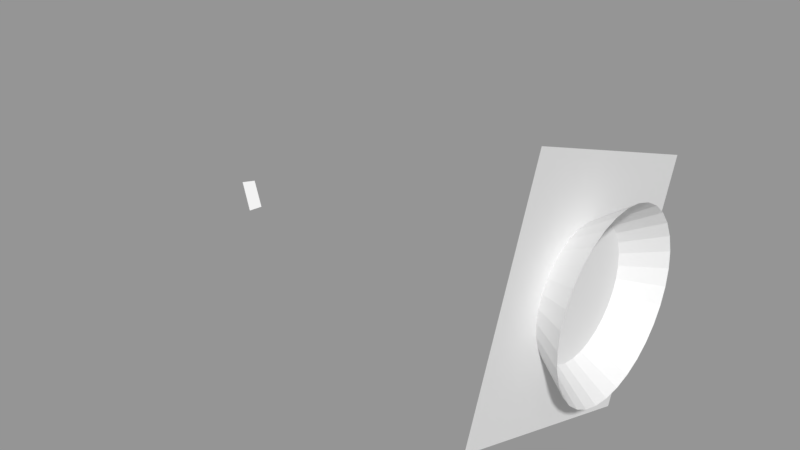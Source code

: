 # Source: br_plasma_flame.blend  (saved by Blender 2.79.0; exported with 4.5.12 LTS)
import bpy
from mathutils import Matrix  # noqa: F401  (used for matrix-valued properties, if any)

bpy.ops.wm.read_factory_settings(use_empty=True)
scene = bpy.context.scene
scene.name = 'Scene'

# ---- collections
col_collection_1 = bpy.data.collections.new('Collection 1'); scene.collection.children.link(col_collection_1)

# ---- materials (node trees are filled in below, after node groups)
mat_p_flame1_png = bpy.data.materials.new('p_flame1.png')
mat_p_flame1_png.alpha_threshold = 0.0
mat_p_flame1_png.use_transparent_shadow = False
mat_p_flame1_png.roughness = 0.5
mat_p_flame1_png.line_color = (0.0, 0.0, 0.0, 1.0)

# ---- material node trees

# ---- meshes
me_plane_021 = bpy.data.meshes.new('Plane.021')
me_plane_021.from_pydata([(-0.08819, -2.924, 0.1773), (1.546, -2.149, -1.149), (-1.467, 2.224, 0.1773), (0.2046, 2.539, -1.149)], [], [(0, 1, 3, 2)])
_uv = me_plane_021.uv_layers.new(name='UVMap')
_uv.uv.foreach_set('vector', [-0.001247, 0.9992, 0.001869, 0.9457, 0.124, 0.9317, 0.1335, 0.9881])
me_plane_021.materials.append(mat_p_flame1_png)
me_plane_021.use_remesh_preserve_volume = False
me_plane_021.use_remesh_preserve_attributes = False
me_plane_021.use_mirror_vertex_groups = False
me_plane_021.update()
me_cylinder = bpy.data.meshes.new('Cylinder')
me_cylinder.from_pydata([(2.298e-07, 1.723, -3.9), (-1.553e-07, 3.9, 3.9), (0.3361, 1.69, -3.9), (0.7609, 3.825, 3.9), (0.6593, 1.592, -3.9), (1.492, 3.603, 3.9), (0.9572, 1.432, -3.9), (2.167, 3.243, 3.9), (1.218, 1.218, -3.9), (2.758, 2.758, 3.9), (1.432, 0.9572, -3.9), (3.243, 2.167, 3.9), (1.592, 0.6593, -3.9), (3.603, 1.492, 3.9), (1.69, 0.3361, -3.9), (3.825, 0.7609, 3.9), (1.723, -1.074e-07, -3.9), (3.9, -6.292e-07, 3.9), (1.69, -0.3361, -3.9), (3.825, -0.7609, 3.9), (1.592, -0.6593, -3.9), (3.603, -1.492, 3.9), (1.432, -0.9572, -3.9), (3.243, -2.167, 3.9), (1.218, -1.218, -3.9), (2.758, -2.758, 3.9), (0.9572, -1.432, -3.9), (2.167, -3.243, 3.9), (0.6593, -1.592, -3.9), (1.492, -3.603, 3.9), (0.3361, -1.69, -3.9), (0.7609, -3.825, 3.9), (-3.315e-07, -1.723, -3.9), (-1.426e-06, -3.9, 3.9), (-0.3361, -1.69, -3.9), (-0.7609, -3.825, 3.9), (-0.6593, -1.592, -3.9), (-1.492, -3.603, 3.9), (-0.9572, -1.432, -3.9), (-2.167, -3.243, 3.9), (-1.218, -1.218, -3.9), (-2.758, -2.758, 3.9), (-1.432, -0.9572, -3.9), (-3.243, -2.167, 3.9), (-1.592, -0.6593, -3.9), (-3.603, -1.492, 3.9), (-1.69, -0.3361, -3.9), (-3.825, -0.7608, 3.9), (-1.723, 1.426e-06, -3.9), (-3.9, 2.842e-06, 3.9), (-1.69, 0.3361, -3.9), (-3.825, 0.7609, 3.9), (-1.592, 0.6593, -3.9), (-3.603, 1.492, 3.9), (-1.432, 0.9572, -3.9), (-3.243, 2.167, 3.9), (-1.218, 1.218, -3.9), (-2.758, 2.758, 3.9), (-0.9572, 1.432, -3.9), (-2.167, 3.243, 3.9), (-0.6593, 1.592, -3.9), (-1.492, 3.603, 3.9), (-0.3361, 1.69, -3.9), (-0.7608, 3.825, 3.9)], [], [(0, 1, 3, 2), (2, 3, 5, 4), (4, 5, 7, 6), (6, 7, 9, 8), (8, 9, 11, 10), (10, 11, 13, 12), (12, 13, 15, 14), (14, 15, 17, 16), (16, 17, 19, 18), (18, 19, 21, 20), (20, 21, 23, 22), (22, 23, 25, 24), (24, 25, 27, 26), (26, 27, 29, 28), (28, 29, 31, 30), (30, 31, 33, 32), (32, 33, 35, 34), (34, 35, 37, 36), (36, 37, 39, 38), (38, 39, 41, 40), (40, 41, 43, 42), (42, 43, 45, 44), (44, 45, 47, 46), (46, 47, 49, 48), (48, 49, 51, 50), (50, 51, 53, 52), (52, 53, 55, 54), (54, 55, 57, 56), (56, 57, 59, 58), (58, 59, 61, 60), (60, 61, 63, 62), (62, 63, 1, 0)])
_uv = me_cylinder.uv_layers.new(name='UVMap')
_uv.uv.foreach_set('vector', [0.4819, 0.3968, 0.4444, 0.05756, 0.5319, 0.05539, 0.5026, 0.3942, 0.5026, 0.3942, 0.5319, 0.05539, 0.6182, 0.07033, 0.5232, 0.3958, 0.5232, 0.3958, 0.6182, 0.07033, 0.7, 0.1018, 0.5429, 0.4016, 0.5429, 0.4016, 0.7, 0.1018, 0.7741, 0.1487, 0.5608, 0.4111, 0.5608, 0.4111, 0.7741, 0.1487, 0.8376, 0.2092, 0.5763, 0.4242, 0.5763, 0.4242, 0.8376, 0.2092, 0.8882, 0.281, 0.5887, 0.4401, 0.5887, 0.4401, 0.8882, 0.281, 0.9238, 0.3612, 0.5974, 0.4583, 0.5974, 0.4583, 0.9238, 0.3612, 0.943, 0.4469, 0.602, 0.478, 0.602, 0.478, 0.943, 0.4469, 0.9445, 0.5346, 0.6025, 0.4984, 0.6025, 0.4984, 0.9445, 0.5346, 0.9289, 0.6208, 0.5994, 0.5187, 0.5994, 0.5187, 0.9289, 0.6208, 0.8969, 0.7023, 0.5927, 0.5381, 0.5927, 0.5381, 0.8969, 0.7023, 0.8496, 0.776, 0.5825, 0.556, 0.5825, 0.556, 0.8496, 0.776, 0.7889, 0.839, 0.5692, 0.5716, 0.5692, 0.5716, 0.7889, 0.839, 0.7171, 0.8889, 0.5534, 0.5846, 0.5534, 0.5846, 0.7171, 0.8889, 0.637, 0.924, 0.5356, 0.5944, 0.5356, 0.5944, 0.637, 0.924, 0.5516, 0.9427, 0.5164, 0.6007, 0.5164, 0.6007, 0.5516, 0.9427, 0.4642, 0.9445, 0.4965, 0.6033, 0.4965, 0.6033, 0.4642, 0.9445, 0.3781, 0.9292, 0.4768, 0.6021, 0.4768, 0.6021, 0.3781, 0.9292, 0.2966, 0.8974, 0.4578, 0.5971, 0.4578, 0.5971, 0.2966, 0.8974, 0.2229, 0.8504, 0.4404, 0.5887, 0.4404, 0.5887, 0.2229, 0.8504, 0.1599, 0.7899, 0.4252, 0.577, 0.4252, 0.577, 0.1599, 0.7899, 0.1098, 0.7183, 0.4126, 0.5627, 0.4126, 0.5627, 0.1098, 0.7183, 0.07474, 0.6384, 0.4033, 0.5462, 0.4033, 0.5462, 0.07474, 0.6384, 0.0559, 0.5533, 0.3974, 0.5283, 0.3974, 0.5283, 0.0559, 0.5533, 0.05402, 0.4661, 0.3955, 0.5065, 0.3955, 0.5065, 0.05402, 0.4661, 0.06916, 0.3802, 0.3976, 0.4848, 0.3976, 0.4848, 0.06916, 0.3802, 0.1007, 0.299, 0.4038, 0.4639, 0.4038, 0.4639, 0.1007, 0.299, 0.1475, 0.2254, 0.4137, 0.4447, 0.4137, 0.4447, 0.1475, 0.2254, 0.2078, 0.1623, 0.4271, 0.4279, 0.4271, 0.4279, 0.2078, 0.1623, 0.2792, 0.1121, 0.4434, 0.4139, 0.4434, 0.4139, 0.2792, 0.1121, 0.3591, 0.07671, 0.4619, 0.4034, 0.4619, 0.4034, 0.3591, 0.07671, 0.4444, 0.05756, 0.4819, 0.3968])
me_cylinder.materials.append(mat_p_flame1_png)
me_cylinder.use_remesh_preserve_volume = False
me_cylinder.use_remesh_preserve_attributes = False
me_cylinder.use_mirror_vertex_groups = False
me_cylinder.update()
me_plane = bpy.data.meshes.new('Plane')
me_plane.from_pydata([(-1.0, -1.0, 0.0), (1.0, -1.0, 0.0), (-1.0, 1.0, 0.0), (1.0, 1.0, 0.0)], [], [(0, 1, 3, 2)])
_uv = me_plane.uv_layers.new(name='UVMap')
_uv.uv.foreach_set('vector', [0.05927, 0.05927, 0.9407, 0.05927, 0.9407, 0.9407, 0.05927, 0.9407])
me_plane.materials.append(mat_p_flame1_png)
me_plane.use_remesh_preserve_volume = False
me_plane.use_remesh_preserve_attributes = False
me_plane.use_mirror_vertex_groups = False
me_plane.update()

# ---- objects
ob_plane_001 = bpy.data.objects.new('Plane.001', me_plane_021)
ob_cylinder = bpy.data.objects.new('Cylinder', me_cylinder)
ob_plane = bpy.data.objects.new('Plane', me_plane)

# ---- transforms, parenting, visibility, modifiers, constraints
ob_plane_001.location = (36.93, 2.295, -8.191)
ob_plane_001.rotation_euler = (1.571, -0.0, 0.0)
ob_plane_001.lineart.crease_threshold = 0.0
ob_cylinder.location = (105.5, 0.0, -1.188)
ob_cylinder.rotation_euler = (4.712, 3.707, -1.571)
ob_cylinder.scale = (3.78, 3.78, 1.512)
ob_cylinder.lineart.crease_threshold = 0.0
ob_plane.location = (105.5, 0.0, -1.188)
ob_plane.rotation_euler = (1.571, -4.363, 1.571)
ob_plane.scale = (20.16, 20.16, 20.16)
ob_plane.lineart.crease_threshold = 0.0

# ---- collection membership
col_collection_1.objects.link(ob_plane_001)
col_collection_1.objects.link(ob_cylinder)
col_collection_1.objects.link(ob_plane)

# ---- scene / render settings (as saved in the file)
scene.frame_start = 0; scene.frame_end = 3; scene.frame_set(3)
scene.render.engine = 'BLENDER_EEVEE_NEXT'
scene.render.resolution_percentage = 50
scene.render.dither_intensity = 0.0
scene.cycles.use_denoising = False
scene.cycles.samples = 128
scene.cycles.sampling_pattern = 'TABULATED_SOBOL'
scene.cycles.use_adaptive_sampling = False
scene.cycles.use_light_tree = False
scene.cycles.blur_glossy = 0.0
scene.cycles.sample_clamp_indirect = 0.0
scene.view_settings.view_transform = 'Standard'
bpy.context.view_layer.update()

# ---- added for rendering (the .blend has no active camera and no usable light): camera, sun + grey world if the file has none
cam_auto = bpy.data.cameras.new('AutoCamera')
cam_auto.lens = 50.0
cam_auto.sensor_width = 36.0
cam_auto.clip_end = 1710.8
ob_auto_camera = bpy.data.objects.new('AutoCamera', cam_auto)
scene.collection.objects.link(ob_auto_camera)
ob_auto_camera.location = (170.893, -116.978, 76.797)
ob_auto_camera.rotation_euler = (1.09748, -7.21219e-08, 0.694738)
scene.camera = ob_auto_camera
light_auto_sun = bpy.data.lights.new('AutoSun', 'SUN')
light_auto_sun.energy = 3.0
light_auto_sun.angle = 0.0523599
ob_auto_sun = bpy.data.objects.new('AutoSun', light_auto_sun)
scene.collection.objects.link(ob_auto_sun)
ob_auto_sun.rotation_euler = (0.872665, 0.174533, 0.523599)
if scene.world is None:
    world_auto = bpy.data.worlds.new('AutoWorld')
    world_auto.color = (0.3, 0.3, 0.3)
    scene.world = world_auto
bpy.context.view_layer.update()
